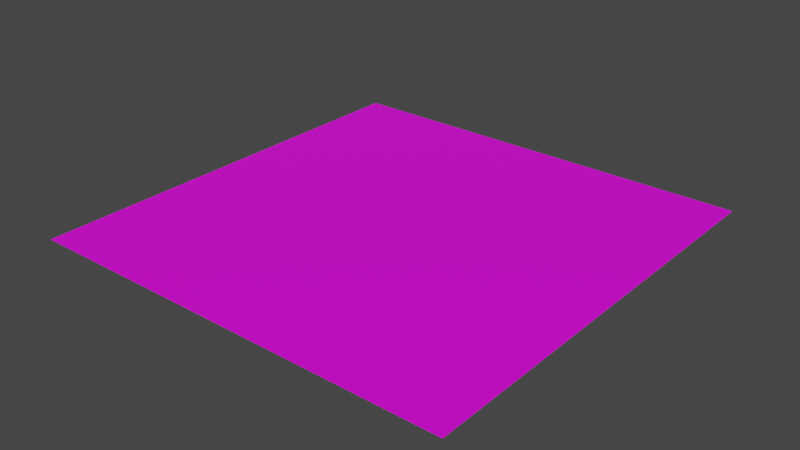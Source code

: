 # Source: Grass_Terrain.blend  (saved by Blender 3.3.6; exported with 4.5.12 LTS)
import bpy
from mathutils import Matrix  # noqa: F401  (used for matrix-valued properties, if any)

bpy.ops.wm.read_factory_settings(use_empty=True)
scene = bpy.context.scene
scene.name = 'Scene'

# ---- collections
col_collection = bpy.data.collections.new('Collection'); scene.collection.children.link(col_collection)

# ---- images (referenced by path relative to the original .blend; pixels are not part of the script)
import os
ASSET_DIR = os.environ.get("B2B_ASSET_DIR", "")  # directory of the original .blend (textures are referenced by path, not embedded)
HERE = os.path.dirname(os.path.abspath(__file__))  # packed textures are extracted next to this script under _unpacked/

def load_image(name, relpath, width, height, colorspace="sRGB"):
    """Load a texture the original file referenced (path relative to the .blend, or extracted next to this script)."""
    p = next((c for c in (os.path.join(HERE, relpath), os.path.join(ASSET_DIR, relpath)) if relpath and os.path.exists(c)), "")
    if p:
        img = bpy.data.images.load(p, check_existing=True)
        img.name = name
    else:  # same state as the original file: an image datablock whose file is absent (Cycles renders it pink)
        img = bpy.data.images.new(name, width, height)
        img.source = "FILE"
        img.filepath = "//" + (relpath or name)
    img.colorspace_settings.name = colorspace
    return img
img_grass_png = load_image('Grass.png', 'Grass.png', 1024, 1024, 'sRGB')

# ---- materials (node trees are filled in below, after node groups)
mat_terrain_material = bpy.data.materials.new('Terrain Material')
mat_terrain_material.use_transparent_shadow = False

# ---- material node trees
mat_terrain_material.use_nodes = True; mat_terrain_material.node_tree.nodes.clear()
_N = mat_terrain_material.node_tree.nodes; _L = mat_terrain_material.node_tree.links
n0 = _N.new('ShaderNodeBsdfPrincipled'); n0.name = 'Principled BSDF'; n0.location = (10, 300)
n0.distribution = 'GGX'
n0.subsurface_method = 'RANDOM_WALK_SKIN'
n0.inputs[3].default_value = 1.45
n0.inputs[27].default_value = (0.0, 0.0, 0.0, 1.0)
n0.inputs[28].default_value = 1.0
n1 = _N.new('ShaderNodeOutputMaterial'); n1.name = 'Material Output'; n1.location = (300, 300)
n2 = _N.new('ShaderNodeTexImage'); n2.name = 'Image Texture'; n2.location = (-280, 280)
n2.image = img_grass_png
_L.new(n0.outputs[0], n1.inputs[0])
_L.new(n2.outputs[0], n0.inputs[0])
n1.is_active_output = True

# ---- world
world_world = bpy.data.worlds.new('World'); scene.world = world_world
world_world.use_nodes = True; world_world.node_tree.nodes.clear()
_N = world_world.node_tree.nodes; _L = world_world.node_tree.links
n0 = _N.new('ShaderNodeOutputWorld'); n0.name = 'World Output'; n0.location = (300, 300)
n1 = _N.new('ShaderNodeBackground'); n1.name = 'Background'; n1.location = (10, 300)
n1.inputs[0].default_value = (0.05088, 0.05088, 0.05088, 1.0)
_L.new(n1.outputs[0], n0.inputs[0])
n0.is_active_output = True
world_world.color = (0.05088, 0.05088, 0.05088)
world_world.use_sun_shadow = False
world_world.sun_shadow_jitter_overblur = 0.0

# ---- meshes
me_plane = bpy.data.meshes.new('Plane')
me_plane.from_pydata([(-187.6, -187.6, 0.0), (187.6, -187.6, 0.0), (-187.6, 187.6, 0.0), (187.6, 187.6, 0.0)], [], [(0, 1, 3, 2)])
_uv = me_plane.uv_layers.new(name='UVMap')
_uv.uv.foreach_set('vector', [-12.27, -12.27, 13.27, -12.27, 13.27, 13.27, -12.27, 13.27])
me_plane.materials.append(mat_terrain_material)
me_plane.update()

# ---- objects
ob_ground = bpy.data.objects.new('Ground', me_plane)

# ---- transforms, parenting, visibility, modifiers, constraints
ob_ground.location = (0.0, 0.0, 0.0)

# ---- collection membership
col_collection.objects.link(ob_ground)

# ---- scene / render settings (as saved in the file)
scene.frame_start = 1; scene.frame_end = 250; scene.frame_set(1)
scene.render.engine = 'BLENDER_EEVEE_NEXT'
scene.cycles.sampling_pattern = 'TABULATED_SOBOL'
scene.cycles.use_light_tree = False
scene.view_settings.view_transform = 'Filmic'
bpy.context.view_layer.update()

# ---- added for rendering (the .blend has no active camera and no usable light): camera, sun
cam_auto = bpy.data.cameras.new('AutoCamera')
cam_auto.lens = 50.0
cam_auto.sensor_width = 36.0
cam_auto.clip_end = 8617.44
ob_auto_camera = bpy.data.objects.new('AutoCamera', cam_auto)
scene.collection.objects.link(ob_auto_camera)
ob_auto_camera.location = (491.024, -589.229, 392.819)
ob_auto_camera.rotation_euler = (1.09748, -7.21219e-08, 0.694738)
scene.camera = ob_auto_camera
light_auto_sun = bpy.data.lights.new('AutoSun', 'SUN')
light_auto_sun.energy = 3.0
light_auto_sun.angle = 0.0523599
ob_auto_sun = bpy.data.objects.new('AutoSun', light_auto_sun)
scene.collection.objects.link(ob_auto_sun)
ob_auto_sun.rotation_euler = (0.872665, 0.174533, 0.523599)
bpy.context.view_layer.update()
